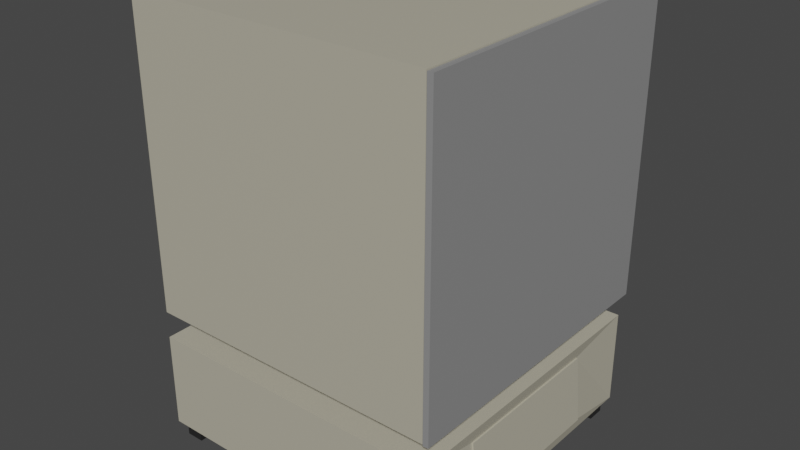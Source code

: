 # Source: Forno_T.blend  (saved by Blender 3.3.6; exported with 4.5.12 LTS)
import bpy
from mathutils import Matrix  # noqa: F401  (used for matrix-valued properties, if any)

bpy.ops.wm.read_factory_settings(use_empty=True)
scene = bpy.context.scene
scene.name = 'Scene'

# ---- collections
col_collection = bpy.data.collections.new('Collection'); scene.collection.children.link(col_collection)

# ---- materials (node trees are filled in below, after node groups)
mat_base = bpy.data.materials.new('Base')
mat_base.use_transparent_shadow = False
mat_grigio = bpy.data.materials.new('Grigio')
mat_grigio.alpha_threshold = 0.0
mat_grigio.use_transparent_shadow = False
mat_grigio.roughness = 0.5
mat_grigio.line_color = (0.0, 0.0, 0.0, 1.0)
mat_nero = bpy.data.materials.new('Nero')
mat_nero.use_transparent_shadow = False

# ---- material node trees
mat_base.use_nodes = True; mat_base.node_tree.nodes.clear()
_N = mat_base.node_tree.nodes; _L = mat_base.node_tree.links
n0 = _N.new('ShaderNodeBsdfPrincipled'); n0.name = 'Principled BSDF'; n0.location = (10, 300)
n0.distribution = 'GGX'
n0.subsurface_method = 'RANDOM_WALK_SKIN'
n0.inputs[0].default_value = (0.4721, 0.4438, 0.349, 1.0)
n0.inputs[3].default_value = 1.45
n0.inputs[27].default_value = (0.0, 0.0, 0.0, 1.0)
n0.inputs[28].default_value = 1.0
n1 = _N.new('ShaderNodeOutputMaterial'); n1.name = 'Material Output'; n1.location = (300, 300)
_L.new(n0.outputs[0], n1.inputs[0])
n1.is_active_output = True
mat_grigio.use_nodes = True; mat_grigio.node_tree.nodes.clear()
_N = mat_grigio.node_tree.nodes; _L = mat_grigio.node_tree.links
n0 = _N.new('ShaderNodeOutputMaterial'); n0.name = 'Material Output'; n0.location = (300, 300)
n1 = _N.new('ShaderNodeBsdfPrincipled'); n1.name = 'Principled BSDF'; n1.location = (10, 300)
n1.distribution = 'GGX'
n1.subsurface_method = 'RANDOM_WALK_SKIN'
n1.inputs[0].default_value = (0.2703, 0.2703, 0.2703, 1.0)
n1.inputs[3].default_value = 1.45
n1.inputs[27].default_value = (0.0, 0.0, 0.0, 1.0)
n1.inputs[28].default_value = 1.0
_L.new(n1.outputs[0], n0.inputs[0])
n0.is_active_output = True
mat_nero.use_nodes = True; mat_nero.node_tree.nodes.clear()
_N = mat_nero.node_tree.nodes; _L = mat_nero.node_tree.links
n0 = _N.new('ShaderNodeBsdfPrincipled'); n0.name = 'Principled BSDF'; n0.location = (10, 300)
n0.distribution = 'GGX'
n0.subsurface_method = 'RANDOM_WALK_SKIN'
n0.inputs[0].default_value = (0.01668, 0.01668, 0.01668, 1.0)
n0.inputs[3].default_value = 1.45
n0.inputs[27].default_value = (0.0, 0.0, 0.0, 1.0)
n0.inputs[28].default_value = 1.0
n1 = _N.new('ShaderNodeOutputMaterial'); n1.name = 'Material Output'; n1.location = (300, 300)
_L.new(n0.outputs[0], n1.inputs[0])
n1.is_active_output = True

# ---- world
world_world = bpy.data.worlds.new('World'); scene.world = world_world
world_world.use_nodes = True; world_world.node_tree.nodes.clear()
_N = world_world.node_tree.nodes; _L = world_world.node_tree.links
n0 = _N.new('ShaderNodeOutputWorld'); n0.name = 'World Output'; n0.location = (300, 300)
n1 = _N.new('ShaderNodeBackground'); n1.name = 'Background'; n1.location = (10, 300)
n1.inputs[0].default_value = (0.05088, 0.05088, 0.05088, 1.0)
_L.new(n1.outputs[0], n0.inputs[0])
n0.is_active_output = True
world_world.color = (0.05088, 0.05088, 0.05088)
world_world.use_sun_shadow = False
world_world.sun_shadow_jitter_overblur = 0.0

# ---- meshes
me_cube_001 = bpy.data.meshes.new('Cube.001')
me_cube_001.from_pydata([(-1.0, -0.9989, 1.008), (-1.0, -0.9989, 3.008), (-1.0, 1.001, 1.008), (-1.0, 1.001, 3.008), (1.0, -0.5793, 1.428), (1.0, -0.5793, 2.588), (1.0, 0.5816, 1.428), (1.0, 0.5816, 2.588), (1.0, 1.001, 3.008), (1.0, 1.001, 1.008), (1.0, -0.9989, 1.008), (1.0, -0.9989, 3.008), (-0.594, 0.5816, 2.588), (-0.594, 0.5816, 1.428), (-0.594, -0.5793, 1.428), (-0.594, -0.5793, 2.588)], [], [(0, 1, 3, 2), (2, 3, 8, 9), (5, 4, 14, 15), (10, 11, 1, 0), (2, 9, 10, 0), (8, 3, 1, 11), (7, 6, 9, 8), (6, 4, 10, 9), (5, 7, 8, 11), (4, 5, 11, 10), (13, 12, 15, 14), (4, 6, 13, 14), (7, 5, 15, 12), (6, 7, 12, 13)])
_uv = me_cube_001.uv_layers.new(name='UVMap')
_uv.uv.foreach_set('vector', [0.375, 0.0, 0.625, 0.0, 0.625, 0.25, 0.375, 0.25, 0.375, 0.25, 0.625, 0.25, 0.625, 0.5, 0.375, 0.5, 0.5726, 0.6976, 0.4274, 0.6976, 0.4274, 0.6976, 0.5726, 0.6976, 0.375, 0.75, 0.625, 0.75, 0.625, 1.0, 0.375, 1.0, 0.125, 0.5, 0.375, 0.5, 0.375, 0.75, 0.125, 0.75, 0.625, 0.5, 0.875, 0.5, 0.875, 0.75, 0.625, 0.75, 0.5726, 0.5524, 0.4274, 0.5524, 0.375, 0.5, 0.625, 0.5, 0.4274, 0.5524, 0.4274, 0.6976, 0.375, 0.75, 0.375, 0.5, 0.5726, 0.6976, 0.5726, 0.5524, 0.625, 0.5, 0.625, 0.75, 0.4274, 0.6976, 0.5726, 0.6976, 0.625, 0.75, 0.375, 0.75, 0.4274, 0.5524, 0.5726, 0.5524, 0.5726, 0.6976, 0.4274, 0.6976, 0.4274, 0.6976, 0.4274, 0.5524, 0.4274, 0.5524, 0.4274, 0.6976, 0.5726, 0.5524, 0.5726, 0.6976, 0.5726, 0.6976, 0.5726, 0.5524, 0.4274, 0.5524, 0.5726, 0.5524, 0.5726, 0.5524, 0.4274, 0.5524])
me_cube_001.materials.append(mat_base)
me_cube_001.update()
me_cube_003 = bpy.data.meshes.new('Cube.003')
me_cube_003.from_pydata([(-1.0, -0.9986, 7.107), (-1.0, -0.9986, 9.107), (-1.0, 1.001, 7.107), (-1.0, 1.001, 9.107), (1.0, -0.9986, 7.107), (1.0, -0.9986, 9.107), (1.0, 1.001, 7.107), (1.0, 1.001, 9.107)], [], [(0, 1, 3, 2), (2, 3, 7, 6), (6, 7, 5, 4), (4, 5, 1, 0), (2, 6, 4, 0), (7, 3, 1, 5)])
_uv = me_cube_003.uv_layers.new(name='UVMap')
_uv.uv.foreach_set('vector', [0.375, 0.0, 0.625, 0.0, 0.625, 0.25, 0.375, 0.25, 0.375, 0.25, 0.625, 0.25, 0.625, 0.5, 0.375, 0.5, 0.375, 0.5, 0.625, 0.5, 0.625, 0.75, 0.375, 0.75, 0.375, 0.75, 0.625, 0.75, 0.625, 1.0, 0.375, 1.0, 0.125, 0.5, 0.375, 0.5, 0.375, 0.75, 0.125, 0.75, 0.625, 0.5, 0.875, 0.5, 0.875, 0.75, 0.625, 0.75])
me_cube_003.materials.append(mat_grigio)
me_cube_003.update()
me_cube_004 = bpy.data.meshes.new('Cube.004')
me_cube_004.from_pydata([(-1.0, -0.9989, 0.5876), (-1.0, -0.9989, 2.588), (-1.0, 1.001, 0.5876), (-1.0, 1.001, 2.588), (1.02, -0.5376, 0.8899), (0.9805, -0.5376, 2.285), (1.02, 0.5399, 0.8899), (0.9805, 0.5399, 2.285), (1.0, 1.001, 2.588), (1.0, 1.001, 0.5876), (1.0, -0.9989, 0.5876), (1.0, -0.9989, 2.588), (0.9805, 0.5399, 2.285), (1.02, 0.5399, 0.8899), (1.02, -0.5376, 0.8899), (0.9805, -0.5376, 2.285), (0.9916, 0.5399, 2.288), (1.031, 0.5399, 0.8929), (1.031, -0.5376, 0.8929), (0.9916, -0.5376, 2.288)], [], [(0, 1, 3, 2), (2, 3, 8, 9), (7, 5, 15, 12), (10, 11, 1, 0), (2, 9, 10, 0), (8, 3, 1, 11), (7, 6, 9, 8), (6, 4, 10, 9), (5, 7, 8, 11), (4, 5, 11, 10), (13, 12, 16, 17), (6, 7, 12, 13), (5, 4, 14, 15), (4, 6, 13, 14), (17, 16, 19, 18), (15, 14, 18, 19), (14, 13, 17, 18), (12, 15, 19, 16)])
_uv = me_cube_004.uv_layers.new(name='UVMap')
_uv.uv.foreach_set('vector', [0.375, 0.0, 0.625, 0.0, 0.625, 0.25, 0.375, 0.25, 0.375, 0.25, 0.625, 0.25, 0.625, 0.5, 0.375, 0.5, 0.5673, 0.5577, 0.5673, 0.6923, 0.5673, 0.6923, 0.5673, 0.5577, 0.375, 0.75, 0.625, 0.75, 0.625, 1.0, 0.375, 1.0, 0.125, 0.5, 0.375, 0.5, 0.375, 0.75, 0.125, 0.75, 0.625, 0.5, 0.875, 0.5, 0.875, 0.75, 0.625, 0.75, 0.5673, 0.5577, 0.4327, 0.5577, 0.375, 0.5, 0.625, 0.5, 0.4327, 0.5577, 0.4327, 0.6923, 0.375, 0.75, 0.375, 0.5, 0.5673, 0.6923, 0.5673, 0.5577, 0.625, 0.5, 0.625, 0.75, 0.4327, 0.6923, 0.5673, 0.6923, 0.625, 0.75, 0.375, 0.75, 0.4327, 0.5577, 0.5673, 0.5577, 0.5673, 0.5577, 0.4327, 0.5577, 0.4327, 0.5577, 0.5673, 0.5577, 0.5673, 0.5577, 0.4327, 0.5577, 0.5673, 0.6923, 0.4327, 0.6923, 0.4327, 0.6923, 0.5673, 0.6923, 0.4327, 0.6923, 0.4327, 0.5577, 0.4327, 0.5577, 0.4327, 0.6923, 0.4327, 0.5577, 0.5673, 0.5577, 0.5673, 0.6923, 0.4327, 0.6923, 0.5673, 0.6923, 0.4327, 0.6923, 0.4327, 0.6923, 0.5673, 0.6923, 0.4327, 0.6923, 0.4327, 0.5577, 0.4327, 0.5577, 0.4327, 0.6923, 0.5673, 0.5577, 0.5673, 0.6923, 0.5673, 0.6923, 0.5673, 0.5577])
me_cube_004.materials.append(mat_base)
me_cube_004.update()
me_cube_005 = bpy.data.meshes.new('Cube.005')
me_cube_005.from_pydata([(-16.0, -15.98, 1.406), (-16.0, -15.98, 3.406), (-16.0, -13.98, 1.406), (-16.0, -13.98, 3.406), (-14.0, -15.98, 1.406), (-14.0, -15.98, 3.406), (-14.0, -13.98, 1.406), (-14.0, -13.98, 3.406)], [], [(0, 1, 3, 2), (2, 3, 7, 6), (6, 7, 5, 4), (4, 5, 1, 0), (2, 6, 4, 0), (7, 3, 1, 5)])
_uv = me_cube_005.uv_layers.new(name='UVMap')
_uv.uv.foreach_set('vector', [0.375, 0.0, 0.625, 0.0, 0.625, 0.25, 0.375, 0.25, 0.375, 0.25, 0.625, 0.25, 0.625, 0.5, 0.375, 0.5, 0.375, 0.5, 0.625, 0.5, 0.625, 0.75, 0.375, 0.75, 0.375, 0.75, 0.625, 0.75, 0.625, 1.0, 0.375, 1.0, 0.125, 0.5, 0.375, 0.5, 0.375, 0.75, 0.125, 0.75, 0.625, 0.5, 0.875, 0.5, 0.875, 0.75, 0.625, 0.75])
me_cube_005.materials.append(mat_nero)
me_cube_005.update()
me_cube_006 = bpy.data.meshes.new('Cube.006')
me_cube_006.from_pydata([(14.0, -15.98, 1.406), (14.0, -15.98, 3.406), (14.0, -13.98, 1.406), (14.0, -13.98, 3.406), (16.0, -15.98, 1.406), (16.0, -15.98, 3.406), (16.0, -13.98, 1.406), (16.0, -13.98, 3.406)], [], [(0, 1, 3, 2), (2, 3, 7, 6), (6, 7, 5, 4), (4, 5, 1, 0), (2, 6, 4, 0), (7, 3, 1, 5)])
_uv = me_cube_006.uv_layers.new(name='UVMap')
_uv.uv.foreach_set('vector', [0.375, 0.0, 0.625, 0.0, 0.625, 0.25, 0.375, 0.25, 0.375, 0.25, 0.625, 0.25, 0.625, 0.5, 0.375, 0.5, 0.375, 0.5, 0.625, 0.5, 0.625, 0.75, 0.375, 0.75, 0.375, 0.75, 0.625, 0.75, 0.625, 1.0, 0.375, 1.0, 0.125, 0.5, 0.375, 0.5, 0.375, 0.75, 0.125, 0.75, 0.625, 0.5, 0.875, 0.5, 0.875, 0.75, 0.625, 0.75])
me_cube_006.materials.append(mat_nero)
me_cube_006.update()
me_cube_007 = bpy.data.meshes.new('Cube.007')
me_cube_007.from_pydata([(14.0, 14.02, 1.406), (14.0, 14.02, 3.406), (14.0, 16.02, 1.406), (14.0, 16.02, 3.406), (16.0, 14.02, 1.406), (16.0, 14.02, 3.406), (16.0, 16.02, 1.406), (16.0, 16.02, 3.406)], [], [(0, 1, 3, 2), (2, 3, 7, 6), (6, 7, 5, 4), (4, 5, 1, 0), (2, 6, 4, 0), (7, 3, 1, 5)])
_uv = me_cube_007.uv_layers.new(name='UVMap')
_uv.uv.foreach_set('vector', [0.375, 0.0, 0.625, 0.0, 0.625, 0.25, 0.375, 0.25, 0.375, 0.25, 0.625, 0.25, 0.625, 0.5, 0.375, 0.5, 0.375, 0.5, 0.625, 0.5, 0.625, 0.75, 0.375, 0.75, 0.375, 0.75, 0.625, 0.75, 0.625, 1.0, 0.375, 1.0, 0.125, 0.5, 0.375, 0.5, 0.375, 0.75, 0.125, 0.75, 0.625, 0.5, 0.875, 0.5, 0.875, 0.75, 0.625, 0.75])
me_cube_007.materials.append(mat_nero)
me_cube_007.update()
me_cube_008 = bpy.data.meshes.new('Cube.008')
me_cube_008.from_pydata([(-16.0, 14.02, 1.406), (-16.0, 14.02, 3.406), (-16.0, 16.02, 1.406), (-16.0, 16.02, 3.406), (-14.0, 14.02, 1.406), (-14.0, 14.02, 3.406), (-14.0, 16.02, 1.406), (-14.0, 16.02, 3.406)], [], [(0, 1, 3, 2), (2, 3, 7, 6), (6, 7, 5, 4), (4, 5, 1, 0), (2, 6, 4, 0), (7, 3, 1, 5)])
_uv = me_cube_008.uv_layers.new(name='UVMap')
_uv.uv.foreach_set('vector', [0.375, 0.0, 0.625, 0.0, 0.625, 0.25, 0.375, 0.25, 0.375, 0.25, 0.625, 0.25, 0.625, 0.5, 0.375, 0.5, 0.375, 0.5, 0.625, 0.5, 0.625, 0.75, 0.375, 0.75, 0.375, 0.75, 0.625, 0.75, 0.625, 1.0, 0.375, 1.0, 0.125, 0.5, 0.375, 0.5, 0.375, 0.75, 0.125, 0.75, 0.625, 0.5, 0.875, 0.5, 0.875, 0.75, 0.625, 0.75])
me_cube_008.materials.append(mat_nero)
me_cube_008.update()
me_plane = bpy.data.meshes.new('Plane')
me_plane.from_pydata([(-1.0, -2.0, -0.04), (1.0, -2.0, -0.04), (-1.0, 0.0, -0.04), (1.0, 0.0, -0.04), (-1.0, 0.0, -0.04), (-1.0, -2.0, -0.04), (1.0, -2.0, -0.04), (1.0, 0.0, -0.04), (-0.4391, -0.5609, -0.002999), (-0.4391, -1.439, -0.002999), (0.4391, -1.439, -0.002999), (0.4391, -0.5609, -0.002999), (-1.0, 0.0, -0.002999), (-1.0, -2.0, -0.002999), (1.0, -2.0, -0.002999), (1.0, 0.0, -0.002999), (-0.4391, -0.5609, -0.002999), (-0.4391, -1.439, -0.002999), (0.4391, -1.439, -0.002999), (0.4391, -0.5609, -0.002999), (-0.4391, -0.5609, 0.108), (-0.4391, -1.439, 0.108), (0.4391, -1.439, 0.108), (0.4391, -0.5609, 0.108)], [], [(0, 2, 3, 1), (6, 7, 15, 14), (1, 3, 7, 6), (2, 0, 5, 4), (3, 2, 4, 7), (0, 1, 6, 5), (9, 10, 18, 17), (4, 5, 13, 12), (7, 4, 12, 15), (5, 6, 14, 13), (9, 8, 12, 13), (10, 9, 13, 14), (11, 10, 14, 15), (8, 11, 15, 12), (18, 19, 23, 22), (10, 11, 19, 18), (8, 9, 17, 16), (11, 8, 16, 19), (21, 22, 23, 20), (16, 17, 21, 20), (19, 16, 20, 23), (17, 18, 22, 21)])
_uv = me_plane.uv_layers.new(name='UVMap')
_uv.uv.foreach_set('vector', [0.0, 0.0, 0.0, 1.0, 1.0, 1.0, 1.0, 0.0, 1.0, 0.0, 1.0, 1.0, 1.0, 1.0, 1.0, 0.0, 1.0, 0.0, 1.0, 1.0, 1.0, 1.0, 1.0, 0.0, 0.0, 1.0, 0.0, 0.0, 0.0, 0.0, 0.0, 1.0, 1.0, 1.0, 0.0, 1.0, 0.0, 1.0, 1.0, 1.0, 0.0, 0.0, 1.0, 0.0, 1.0, 0.0, 0.0, 0.0, 0.2804, 0.2804, 0.7196, 0.2804, 0.7196, 0.2804, 0.2804, 0.2804, 0.0, 1.0, 0.0, 0.0, 0.0, 0.0, 0.0, 1.0, 1.0, 1.0, 0.0, 1.0, 0.0, 1.0, 1.0, 1.0, 0.0, 0.0, 1.0, 0.0, 1.0, 0.0, 0.0, 0.0, 0.2804, 0.2804, 0.2804, 0.7196, 0.0, 1.0, 0.0, 0.0, 0.7196, 0.2804, 0.2804, 0.2804, 0.0, 0.0, 1.0, 0.0, 0.7196, 0.7196, 0.7196, 0.2804, 1.0, 0.0, 1.0, 1.0, 0.2804, 0.7196, 0.7196, 0.7196, 1.0, 1.0, 0.0, 1.0, 0.7196, 0.2804, 0.7196, 0.7196, 0.7196, 0.7196, 0.7196, 0.2804, 0.7196, 0.2804, 0.7196, 0.7196, 0.7196, 0.7196, 0.7196, 0.2804, 0.2804, 0.7196, 0.2804, 0.2804, 0.2804, 0.2804, 0.2804, 0.7196, 0.7196, 0.7196, 0.2804, 0.7196, 0.2804, 0.7196, 0.7196, 0.7196, 0.2804, 0.2804, 0.7196, 0.2804, 0.7196, 0.7196, 0.2804, 0.7196, 0.2804, 0.7196, 0.2804, 0.2804, 0.2804, 0.2804, 0.2804, 0.7196, 0.7196, 0.7196, 0.2804, 0.7196, 0.2804, 0.7196, 0.7196, 0.7196, 0.2804, 0.2804, 0.7196, 0.2804, 0.7196, 0.2804, 0.2804, 0.2804])
me_plane.materials.append(mat_grigio)
me_plane.update()

# ---- objects
ob_forno = bpy.data.objects.new('Forno', me_cube_001)
ob_cube_002 = bpy.data.objects.new('Cube.002', me_cube_003)
ob_cube_001 = bpy.data.objects.new('Cube.001', me_cube_004)
ob_cube_003 = bpy.data.objects.new('Cube.003', me_cube_005)
ob_cube_004 = bpy.data.objects.new('Cube.004', me_cube_006)
ob_cube_005 = bpy.data.objects.new('Cube.005', me_cube_007)
ob_cube_006 = bpy.data.objects.new('Cube.006', me_cube_008)
ob_porta = bpy.data.objects.new('Porta', me_plane)

# ---- transforms, parenting, visibility, modifiers, constraints
ob_forno.location = (0.0, 0.0, 0.0)
ob_cube_002.parent = ob_forno
ob_cube_002.matrix_parent_inverse = Matrix(((1.0, -0.0, -0.0, -0.0), (-0.0, 1.0, 0.0, 0.00114), (-0.0, -0.0, 1.0, 0.008032), (-0.0, 0.0, -0.0, 1.0)))
ob_cube_002.location = (0.0, -0.00114, -0.008032)
ob_cube_002.scale = (0.8, 0.8, 0.112)
ob_cube_001.parent = ob_forno
ob_cube_001.matrix_parent_inverse = Matrix(((1.0, -0.0, -0.0, -0.0), (-0.0, 1.0, 0.0, 0.00114), (-0.0, -0.0, 1.0, 0.008032), (-0.0, 0.0, -0.0, 1.0)))
ob_cube_001.location = (0.0, -0.00114, -0.008032)
ob_cube_001.scale = (1.0, 1.0, 0.32)
ob_cube_003.parent = ob_cube_001
ob_cube_003.matrix_parent_inverse = Matrix(((1.0, -0.0, -0.0, -0.0), (-0.0, 1.0, 0.0, 0.00114), (-0.0, -0.0, 3.125, 0.0251), (-0.0, 0.0, -0.0, 1.0)))
ob_cube_003.location = (-5.96e-08, -0.00114, -0.008032)
ob_cube_003.scale = (0.06, 0.06, 0.06)
ob_cube_004.parent = ob_cube_001
ob_cube_004.matrix_parent_inverse = Matrix(((1.0, -0.0, -0.0, -0.0), (-0.0, 1.0, 0.0, 0.00114), (-0.0, -0.0, 3.125, 0.0251), (-0.0, 0.0, -0.0, 1.0)))
ob_cube_004.location = (5.96e-08, -0.00114, -0.008032)
ob_cube_004.scale = (0.06, 0.06, 0.06)
ob_cube_005.parent = ob_cube_001
ob_cube_005.matrix_parent_inverse = Matrix(((1.0, -0.0, -0.0, -0.0), (-0.0, 1.0, 0.0, 0.00114), (-0.0, -0.0, 3.125, 0.0251), (-0.0, 0.0, -0.0, 1.0)))
ob_cube_005.location = (5.96e-08, -0.00114, -0.008032)
ob_cube_005.scale = (0.06, 0.06, 0.06)
ob_cube_006.parent = ob_cube_001
ob_cube_006.matrix_parent_inverse = Matrix(((1.0, -0.0, -0.0, -0.0), (-0.0, 1.0, 0.0, 0.00114), (-0.0, -0.0, 3.125, 0.0251), (-0.0, 0.0, -0.0, 1.0)))
ob_cube_006.location = (-5.96e-08, -0.00114, -0.008032)
ob_cube_006.scale = (0.06, 0.06, 0.06)
ob_porta.location = (1.0, -1.0, 2.0)
ob_porta.rotation_euler = (-3.142, 1.571, 0.0)

# ---- collection membership
col_collection.objects.link(ob_forno)
col_collection.objects.link(ob_cube_002)
col_collection.objects.link(ob_cube_001)
col_collection.objects.link(ob_cube_003)
col_collection.objects.link(ob_cube_004)
col_collection.objects.link(ob_cube_005)
col_collection.objects.link(ob_cube_006)
col_collection.objects.link(ob_porta)

# ---- scene / render settings (as saved in the file)
scene.frame_start = 1; scene.frame_end = 250; scene.frame_set(1)
scene.render.engine = 'BLENDER_EEVEE_NEXT'
scene.cycles.sampling_pattern = 'TABULATED_SOBOL'
scene.cycles.use_light_tree = False
scene.view_settings.view_transform = 'Filmic'
bpy.context.view_layer.update()

# ---- added for rendering (the .blend has no active camera and no usable light): camera, sun
cam_auto = bpy.data.cameras.new('AutoCamera')
cam_auto.lens = 50.0
cam_auto.sensor_width = 36.0
cam_auto.clip_end = 1000.0
ob_auto_camera = bpy.data.objects.new('AutoCamera', cam_auto)
scene.collection.objects.link(ob_auto_camera)
ob_auto_camera.location = (3.80259, -4.53854, 4.57226)
ob_auto_camera.rotation_euler = (1.09748, -7.21219e-08, 0.694738)
scene.camera = ob_auto_camera
light_auto_sun = bpy.data.lights.new('AutoSun', 'SUN')
light_auto_sun.energy = 3.0
light_auto_sun.angle = 0.0523599
ob_auto_sun = bpy.data.objects.new('AutoSun', light_auto_sun)
scene.collection.objects.link(ob_auto_sun)
ob_auto_sun.rotation_euler = (0.872665, 0.174533, 0.523599)
bpy.context.view_layer.update()
